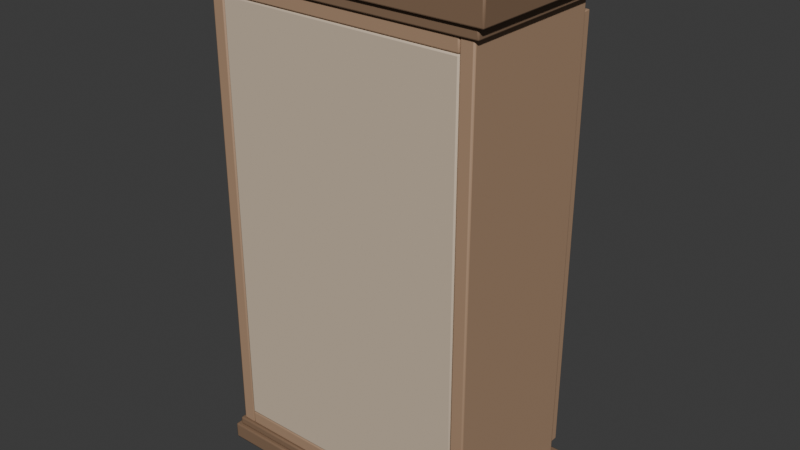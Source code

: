 # Source: wardrobe.blend  (saved by Blender 5.1.30; exported with 4.5.12 LTS)
import bpy
from mathutils import Matrix  # noqa: F401  (used for matrix-valued properties, if any)

bpy.ops.wm.read_factory_settings(use_empty=True)
scene = bpy.context.scene
scene.name = 'Scene'

# ---- collections
col_collection = bpy.data.collections.new('Collection'); scene.collection.children.link(col_collection)

# ---- materials (node trees are filled in below, after node groups)
mat_wardrobewood = bpy.data.materials.new('WardrobeWood')
mat_wardrobetrim = bpy.data.materials.new('WardrobeTrim')
mat_wardrobeinterior = bpy.data.materials.new('WardrobeInterior')
mat_wardrobemetal = bpy.data.materials.new('WardrobeMetal')

# ---- material node trees
mat_wardrobewood.use_nodes = True; mat_wardrobewood.node_tree.nodes.clear()
_N = mat_wardrobewood.node_tree.nodes; _L = mat_wardrobewood.node_tree.links
n0 = _N.new('ShaderNodeBsdfPrincipled'); n0.name = 'Principled BSDF'; n0.location = (-200, 100)
n0.inputs[0].default_value = (0.42, 0.268, 0.168, 1.0)
n0.inputs[2].default_value = 0.62
n1 = _N.new('ShaderNodeOutputMaterial'); n1.name = 'Material Output'; n1.location = (200, 100)
_L.new(n0.outputs[0], n1.inputs[0])
n1.is_active_output = True
mat_wardrobetrim.use_nodes = True; mat_wardrobetrim.node_tree.nodes.clear()
_N = mat_wardrobetrim.node_tree.nodes; _L = mat_wardrobetrim.node_tree.links
n0 = _N.new('ShaderNodeBsdfPrincipled'); n0.name = 'Principled BSDF'; n0.location = (-200, 100)
n0.inputs[0].default_value = (0.235, 0.145, 0.088, 1.0)
n0.inputs[2].default_value = 0.58
n1 = _N.new('ShaderNodeOutputMaterial'); n1.name = 'Material Output'; n1.location = (200, 100)
_L.new(n0.outputs[0], n1.inputs[0])
n1.is_active_output = True
mat_wardrobeinterior.use_nodes = True; mat_wardrobeinterior.node_tree.nodes.clear()
_N = mat_wardrobeinterior.node_tree.nodes; _L = mat_wardrobeinterior.node_tree.links
n0 = _N.new('ShaderNodeBsdfPrincipled'); n0.name = 'Principled BSDF'; n0.location = (-200, 100)
n0.inputs[0].default_value = (0.624, 0.502, 0.376, 1.0)
n0.inputs[2].default_value = 0.74
n1 = _N.new('ShaderNodeOutputMaterial'); n1.name = 'Material Output'; n1.location = (200, 100)
_L.new(n0.outputs[0], n1.inputs[0])
n1.is_active_output = True
mat_wardrobemetal.use_nodes = True; mat_wardrobemetal.node_tree.nodes.clear()
_N = mat_wardrobemetal.node_tree.nodes; _L = mat_wardrobemetal.node_tree.links
n0 = _N.new('ShaderNodeBsdfPrincipled'); n0.name = 'Principled BSDF'; n0.location = (-200, 100)
n0.inputs[0].default_value = (0.678, 0.549, 0.278, 1.0)
n0.inputs[1].default_value = 0.85
n0.inputs[2].default_value = 0.34
n1 = _N.new('ShaderNodeOutputMaterial'); n1.name = 'Material Output'; n1.location = (200, 100)
_L.new(n0.outputs[0], n1.inputs[0])
n1.is_active_output = True

# ---- world
world_world = bpy.data.worlds.new('World'); scene.world = world_world
world_world.use_nodes = True; world_world.node_tree.nodes.clear()
_N = world_world.node_tree.nodes; _L = world_world.node_tree.links
n0 = _N.new('ShaderNodeOutputWorld'); n0.name = 'World Output'; n0.location = (200, 100)
n1 = _N.new('ShaderNodeBackground'); n1.name = 'Background'; n1.location = (-200, 100)
n1.inputs[0].default_value = (0.05088, 0.05088, 0.05088, 1.0)
_L.new(n1.outputs[0], n0.inputs[0])
n0.is_active_output = True
world_world.color = (0.05088, 0.05088, 0.05088)
world_world.sun_shadow_jitter_overblur = 0.0

# ---- meshes
me_wardrobemesh = bpy.data.meshes.new('WardrobeMesh')
me_wardrobemesh.from_pydata([(-0.53, -0.29, 0.0), (-0.53, -0.29, 0.06), (-0.53, 0.33, 0.0), (-0.53, 0.33, 0.06), (0.53, -0.29, 0.0), (0.53, -0.29, 0.06), (0.53, 0.33, 0.0), (0.53, 0.33, 0.06), (-0.514, -0.278, 0.06), (-0.514, -0.278, 0.09), (-0.514, 0.318, 0.06), (-0.514, 0.318, 0.09), (0.514, -0.278, 0.06), (0.514, -0.278, 0.09), (0.514, 0.318, 0.06), (0.514, 0.318, 0.09), (-0.518, -0.28, 1.75), (-0.518, -0.28, 1.788), (-0.518, 0.32, 1.75), (-0.518, 0.32, 1.788), (0.518, -0.28, 1.75), (0.518, -0.28, 1.788), (0.518, 0.32, 1.75), (0.518, 0.32, 1.788), (-0.542, -0.294, 1.788), (-0.542, -0.294, 1.88), (-0.542, 0.334, 1.788), (-0.542, 0.334, 1.88), (0.542, -0.294, 1.788), (0.542, -0.294, 1.88), (0.542, 0.334, 1.788), (0.542, 0.334, 1.88), (-0.5, -0.27, 0.09), (-0.5, -0.27, 1.75), (-0.5, 0.27, 0.09), (-0.5, 0.27, 1.75), (-0.45, -0.27, 0.09), (-0.45, -0.27, 1.75), (-0.45, 0.27, 0.09), (-0.45, 0.27, 1.75), (0.45, -0.27, 0.09), (0.45, -0.27, 1.75), (0.45, 0.27, 0.09), (0.45, 0.27, 1.75), (0.5, -0.27, 0.09), (0.5, -0.27, 1.75), (0.5, 0.27, 0.09), (0.5, 0.27, 1.75), (-0.45, -0.27, 0.09), (-0.45, -0.27, 0.14), (-0.45, 0.27, 0.09), (-0.45, 0.27, 0.14), (0.45, -0.27, 0.09), (0.45, -0.27, 0.14), (0.45, 0.27, 0.09), (0.45, 0.27, 0.14), (-0.45, -0.27, 1.7), (-0.45, -0.27, 1.75), (-0.45, 0.27, 1.7), (-0.45, 0.27, 1.75), (0.45, -0.27, 1.7), (0.45, -0.27, 1.75), (0.45, 0.27, 1.7), (0.45, 0.27, 1.75), (-0.45, -0.27, 0.14), (-0.45, -0.27, 1.7), (-0.45, -0.24, 0.14), (-0.45, -0.24, 1.7), (0.45, -0.27, 0.14), (0.45, -0.27, 1.7), (0.45, -0.24, 0.14), (0.45, -0.24, 1.7), (-0.45, -0.24, 1.44), (-0.45, -0.24, 1.47), (-0.45, 0.25, 1.44), (-0.45, 0.25, 1.47), (0.45, -0.24, 1.44), (0.45, -0.24, 1.47), (0.45, 0.25, 1.44), (0.45, 0.25, 1.47), (-0.435, 1.907e-09, 1.356), (0.435, 1.907e-09, 1.356), (-0.435, 0.004944, 1.355), (0.435, 0.004944, 1.355), (-0.435, 0.009405, 1.353), (0.435, 0.009405, 1.353), (-0.435, 0.01294, 1.349), (0.435, 0.01294, 1.349), (-0.435, 0.01522, 1.345), (0.435, 0.01522, 1.345), (-0.435, 0.016, 1.34), (0.435, 0.016, 1.34), (-0.435, 0.01522, 1.335), (0.435, 0.01522, 1.335), (-0.435, 0.01294, 1.331), (0.435, 0.01294, 1.331), (-0.435, 0.009405, 1.327), (0.435, 0.009405, 1.327), (-0.435, 0.004944, 1.325), (0.435, 0.004944, 1.325), (-0.435, -1.907e-09, 1.324), (0.435, -1.907e-09, 1.324), (-0.435, -0.004944, 1.325), (0.435, -0.004944, 1.325), (-0.435, -0.009405, 1.327), (0.435, -0.009405, 1.327), (-0.435, -0.01294, 1.331), (0.435, -0.01294, 1.331), (-0.435, -0.01522, 1.335), (0.435, -0.01522, 1.335), (-0.435, -0.016, 1.34), (0.435, -0.016, 1.34), (-0.435, -0.01522, 1.345), (0.435, -0.01522, 1.345), (-0.435, -0.01294, 1.349), (0.435, -0.01294, 1.349), (-0.435, -0.009405, 1.353), (0.435, -0.009405, 1.353), (-0.435, -0.004944, 1.355), (0.435, -0.004944, 1.355)], [], [(0, 1, 3, 2), (2, 3, 7, 6), (6, 7, 5, 4), (4, 5, 1, 0), (2, 6, 4, 0), (7, 3, 1, 5), (8, 9, 11, 10), (10, 11, 15, 14), (14, 15, 13, 12), (12, 13, 9, 8), (10, 14, 12, 8), (15, 11, 9, 13), (16, 17, 19, 18), (18, 19, 23, 22), (22, 23, 21, 20), (20, 21, 17, 16), (18, 22, 20, 16), (23, 19, 17, 21), (24, 25, 27, 26), (26, 27, 31, 30), (30, 31, 29, 28), (28, 29, 25, 24), (26, 30, 28, 24), (31, 27, 25, 29), (32, 33, 35, 34), (34, 35, 39, 38), (38, 39, 37, 36), (36, 37, 33, 32), (34, 38, 36, 32), (39, 35, 33, 37), (40, 41, 43, 42), (42, 43, 47, 46), (46, 47, 45, 44), (44, 45, 41, 40), (42, 46, 44, 40), (47, 43, 41, 45), (48, 49, 51, 50), (50, 51, 55, 54), (54, 55, 53, 52), (52, 53, 49, 48), (50, 54, 52, 48), (55, 51, 49, 53), (56, 57, 59, 58), (58, 59, 63, 62), (62, 63, 61, 60), (60, 61, 57, 56), (58, 62, 60, 56), (63, 59, 57, 61), (64, 65, 67, 66), (66, 67, 71, 70), (70, 71, 69, 68), (68, 69, 65, 64), (66, 70, 68, 64), (71, 67, 65, 69), (72, 73, 75, 74), (74, 75, 79, 78), (78, 79, 77, 76), (76, 77, 73, 72), (74, 78, 76, 72), (79, 75, 73, 77), (80, 81, 83, 82), (82, 83, 85, 84), (84, 85, 87, 86), (86, 87, 89, 88), (88, 89, 91, 90), (90, 91, 93, 92), (92, 93, 95, 94), (94, 95, 97, 96), (96, 97, 99, 98), (98, 99, 101, 100), (100, 101, 103, 102), (102, 103, 105, 104), (104, 105, 107, 106), (106, 107, 109, 108), (108, 109, 111, 110), (110, 111, 113, 112), (112, 113, 115, 114), (114, 115, 117, 116), (83, 81, 119, 117, 115, 113, 111, 109, 107, 105, 103, 101, 99, 97, 95, 93, 91, 89, 87, 85), (116, 117, 119, 118), (118, 119, 81, 80), (80, 82, 84, 86, 88, 90, 92, 94, 96, 98, 100, 102, 104, 106, 108, 110, 112, 114, 116, 118)])
me_wardrobemesh.polygons.foreach_set('use_smooth', [True] * 82)
me_wardrobemesh.polygons.foreach_set('material_index', [1, 1, 1, 1, 1, 1, 1, 1, 1, 1, 1, 1, 1, 1, 1, 1, 1, 1, 1, 1, 1, 1, 1, 1, 0, 0, 0, 0, 0, 0, 0, 0, 0, 0, 0, 0, 0, 0, 0, 0, 0, 0, 0, 0, 0, 0, 0, 0, 2, 2, 2, 2, 2, 2, 2, 2, 2, 2, 2, 2, 3, 3, 3, 3, 3, 3, 3, 3, 3, 3, 3, 3, 3, 3, 3, 3, 3, 3, 3, 3, 3, 3])
_k = set([(0, 1), (0, 2), (0, 4), (1, 3), (1, 5), (2, 3), (2, 6), (3, 7), (4, 5), (4, 6), (5, 7), (6, 7), (8, 9), (8, 10), (8, 12), (9, 11), (9, 13), (10, 11), (10, 14), (11, 15), (12, 13), (12, 14), (13, 15), (14, 15), (16, 17), (16, 18), (16, 20), (17, 19), (17, 21), (18, 19), (18, 22), (19, 23), (20, 21), (20, 22), (21, 23), (22, 23), (24, 25), (24, 26), (24, 28), (25, 27), (25, 29), (26, 27), (26, 30), (27, 31), (28, 29), (28, 30), (29, 31), (30, 31), (32, 33), (32, 34), (32, 36), (33, 35), (33, 37), (34, 35), (34, 38), (35, 39), (36, 37), (36, 38), (37, 39), (38, 39), (40, 41), (40, 42), (40, 44), (41, 43), (41, 45), (42, 43), (42, 46), (43, 47), (44, 45), (44, 46), (45, 47), (46, 47), (48, 49), (48, 50), (48, 52), (49, 51), (49, 53), (50, 51), (50, 54), (51, 55), (52, 53), (52, 54), (53, 55), (54, 55), (56, 57), (56, 58), (56, 60), (57, 59), (57, 61), (58, 59), (58, 62), (59, 63), (60, 61), (60, 62), (61, 63), (62, 63), (64, 65), (64, 66), (64, 68), (65, 67), (65, 69), (66, 67), (66, 70), (67, 71), (68, 69), (68, 70), (69, 71), (70, 71), (72, 73), (72, 74), (72, 76), (73, 75), (73, 77), (74, 75), (74, 78), (75, 79), (76, 77), (76, 78), (77, 79), (78, 79), (80, 82), (80, 118), (81, 83), (81, 119), (82, 84), (83, 85), (84, 86), (85, 87), (86, 88), (87, 89), (88, 90), (89, 91), (90, 92), (91, 93), (92, 94), (93, 95), (94, 96), (95, 97), (96, 98), (97, 99), (98, 100), (99, 101), (100, 102), (101, 103), (102, 104), (103, 105), (104, 106), (105, 107), (106, 108), (107, 109), (108, 110), (109, 111), (110, 112), (111, 113), (112, 114), (113, 115), (114, 116), (115, 117), (116, 118), (117, 119)])
me_wardrobemesh.attributes.new('sharp_edge', 'BOOLEAN', 'EDGE').data.foreach_set('value', [ (min(e.vertices), max(e.vertices)) in _k for e in me_wardrobemesh.edges])
me_wardrobemesh.materials.append(mat_wardrobewood)
me_wardrobemesh.materials.append(mat_wardrobetrim)
me_wardrobemesh.materials.append(mat_wardrobeinterior)
me_wardrobemesh.materials.append(mat_wardrobemetal)
me_wardrobemesh.update()
me_wardrobedoorlmesh = bpy.data.meshes.new('WardrobeDoorLMesh')
me_wardrobedoorlmesh.from_pydata([(0.0, 2.98e-08, 0.14), (0.0, 2.98e-08, 1.7), (0.084, 0.02, 0.224), (0.084, 0.02, 1.616), (0.485, 2.98e-08, 0.14), (0.485, 2.98e-08, 1.7), (0.401, 0.02, 0.224), (0.401, 0.02, 1.616), (0.0, 0.04, 1.7), (0.0, 0.04, 0.14), (0.485, 0.04, 0.14), (0.485, 0.04, 1.7), (0.058, 0.033, 1.642), (0.058, 0.033, 0.198), (0.427, 0.033, 0.198), (0.427, 0.033, 1.642), (0.415, 0.04, 0.825), (0.415, 0.075, 0.825), (0.4119, 0.04, 0.8245), (0.4119, 0.075, 0.8245), (0.4091, 0.04, 0.8231), (0.4091, 0.075, 0.8231), (0.4069, 0.04, 0.8209), (0.4069, 0.075, 0.8209), (0.4055, 0.04, 0.8181), (0.4055, 0.075, 0.8181), (0.405, 0.04, 0.815), (0.405, 0.075, 0.815), (0.4055, 0.04, 0.8119), (0.4055, 0.075, 0.8119), (0.4069, 0.04, 0.8091), (0.4069, 0.075, 0.8091), (0.4091, 0.04, 0.8069), (0.4091, 0.075, 0.8069), (0.4119, 0.04, 0.8055), (0.4119, 0.075, 0.8055), (0.415, 0.04, 0.805), (0.415, 0.075, 0.805), (0.4181, 0.04, 0.8055), (0.4181, 0.075, 0.8055), (0.4209, 0.04, 0.8069), (0.4209, 0.075, 0.8069), (0.4231, 0.04, 0.8091), (0.4231, 0.075, 0.8091), (0.4245, 0.04, 0.8119), (0.4245, 0.075, 0.8119), (0.425, 0.04, 0.815), (0.425, 0.075, 0.815), (0.4245, 0.04, 0.8181), (0.4245, 0.075, 0.8181), (0.4231, 0.04, 0.8209), (0.4231, 0.075, 0.8209), (0.4209, 0.04, 0.8231), (0.4209, 0.075, 0.8231), (0.4181, 0.04, 0.8245), (0.4181, 0.075, 0.8245), (0.415, 0.04, 1.035), (0.415, 0.075, 1.035), (0.4119, 0.04, 1.035), (0.4119, 0.075, 1.035), (0.4091, 0.04, 1.033), (0.4091, 0.075, 1.033), (0.4069, 0.04, 1.031), (0.4069, 0.075, 1.031), (0.4055, 0.04, 1.028), (0.4055, 0.075, 1.028), (0.405, 0.04, 1.025), (0.405, 0.075, 1.025), (0.4055, 0.04, 1.022), (0.4055, 0.075, 1.022), (0.4069, 0.04, 1.019), (0.4069, 0.075, 1.019), (0.4091, 0.04, 1.017), (0.4091, 0.075, 1.017), (0.4119, 0.04, 1.015), (0.4119, 0.075, 1.015), (0.415, 0.04, 1.015), (0.415, 0.075, 1.015), (0.4181, 0.04, 1.015), (0.4181, 0.075, 1.015), (0.4209, 0.04, 1.017), (0.4209, 0.075, 1.017), (0.4231, 0.04, 1.019), (0.4231, 0.075, 1.019), (0.4245, 0.04, 1.022), (0.4245, 0.075, 1.022), (0.425, 0.04, 1.025), (0.425, 0.075, 1.025), (0.4245, 0.04, 1.028), (0.4245, 0.075, 1.028), (0.4231, 0.04, 1.031), (0.4231, 0.075, 1.031), (0.4209, 0.04, 1.033), (0.4209, 0.075, 1.033), (0.4181, 0.04, 1.035), (0.4181, 0.075, 1.035), (0.415, 0.063, 0.815), (0.415, 0.063, 1.025), (0.4113, 0.06359, 0.815), (0.4113, 0.06359, 1.025), (0.4079, 0.06529, 0.815), (0.4079, 0.06529, 1.025), (0.4053, 0.06795, 0.815), (0.4053, 0.06795, 1.025), (0.4036, 0.07129, 0.815), (0.4036, 0.07129, 1.025), (0.403, 0.075, 0.815), (0.403, 0.075, 1.025), (0.4036, 0.07871, 0.815), (0.4036, 0.07871, 1.025), (0.4053, 0.08205, 0.815), (0.4053, 0.08205, 1.025), (0.4079, 0.08471, 0.815), (0.4079, 0.08471, 1.025), (0.4113, 0.08641, 0.815), (0.4113, 0.08641, 1.025), (0.415, 0.087, 0.815), (0.415, 0.087, 1.025), (0.4187, 0.08641, 0.815), (0.4187, 0.08641, 1.025), (0.4221, 0.08471, 0.815), (0.4221, 0.08471, 1.025), (0.4247, 0.08205, 0.815), (0.4247, 0.08205, 1.025), (0.4264, 0.07871, 0.815), (0.4264, 0.07871, 1.025), (0.427, 0.075, 0.815), (0.427, 0.075, 1.025), (0.4264, 0.07129, 0.815), (0.4264, 0.07129, 1.025), (0.4247, 0.06795, 0.815), (0.4247, 0.06795, 1.025), (0.4221, 0.06529, 0.815), (0.4221, 0.06529, 1.025), (0.4187, 0.06359, 0.815), (0.4187, 0.06359, 1.025)], [], [(0, 1, 8, 9), (2, 3, 7, 6), (10, 11, 5, 4), (4, 5, 1, 0), (9, 10, 4, 0), (11, 8, 1, 5), (12, 13, 9, 8), (13, 14, 10, 9), (15, 12, 8, 11), (14, 15, 11, 10), (3, 2, 13, 12), (2, 6, 14, 13), (7, 3, 12, 15), (6, 7, 15, 14), (16, 17, 19, 18), (80, 81, 83, 82), (66, 67, 69, 68), (18, 19, 21, 20), (78, 79, 81, 80), (116, 117, 119, 118), (20, 21, 23, 22), (112, 113, 115, 114), (22, 23, 25, 24), (64, 65, 67, 66), (24, 25, 27, 26), (76, 77, 79, 78), (26, 27, 29, 28), (104, 105, 107, 106), (28, 29, 31, 30), (100, 101, 103, 102), (62, 63, 65, 64), (30, 31, 33, 32), (74, 75, 77, 76), (32, 33, 35, 34), (34, 35, 37, 36), (60, 61, 63, 62), (36, 37, 39, 38), (72, 73, 75, 74), (118, 119, 121, 120), (38, 39, 41, 40), (114, 115, 117, 116), (40, 41, 43, 42), (58, 59, 61, 60), (42, 43, 45, 44), (70, 71, 73, 72), (44, 45, 47, 46), (46, 47, 49, 48), (102, 103, 105, 104), (56, 57, 59, 58), (48, 49, 51, 50), (68, 69, 71, 70), (50, 51, 53, 52), (19, 17, 55, 53, 51, 49, 47, 45, 43, 41, 39, 37, 35, 33, 31, 29, 27, 25, 23, 21), (52, 53, 55, 54), (54, 55, 17, 16), (16, 18, 20, 22, 24, 26, 28, 30, 32, 34, 36, 38, 40, 42, 44, 46, 48, 50, 52, 54), (98, 99, 101, 100), (82, 83, 85, 84), (110, 111, 113, 112), (84, 85, 87, 86), (86, 87, 89, 88), (96, 97, 99, 98), (88, 89, 91, 90), (108, 109, 111, 110), (90, 91, 93, 92), (68, 70, 72, 74, 76, 78, 80, 82, 84, 86, 88, 90, 92, 94, 56, 58, 60, 62, 64, 66), (92, 93, 95, 94), (106, 107, 109, 108), (120, 121, 123, 122), (94, 95, 57, 56), (83, 81, 79, 77, 75, 73, 71, 69, 67, 65, 63, 61, 59, 57, 95, 93, 91, 89, 87, 85), (122, 123, 125, 124), (124, 125, 127, 126), (126, 127, 129, 128), (128, 129, 131, 130), (130, 131, 133, 132), (104, 106, 108, 110, 112, 114, 116, 118, 120, 122, 124, 126, 128, 130, 132, 134, 96, 98, 100, 102), (132, 133, 135, 134), (134, 135, 97, 96), (115, 113, 111, 109, 107, 105, 103, 101, 99, 97, 135, 133, 131, 129, 127, 125, 123, 121, 119, 117)])
me_wardrobedoorlmesh.polygons.foreach_set('use_smooth', [True] * 80)
me_wardrobedoorlmesh.polygons.foreach_set('material_index', [0, 0, 0, 0, 0, 0, 0, 0, 0, 0, 0, 0, 0, 0, 3, 3, 3, 3, 3, 3, 3, 3, 3, 3, 3, 3, 3, 3, 3, 3, 3, 3, 3, 3, 3, 3, 3, 3, 3, 3, 3, 3, 3, 3, 3, 3, 3, 3, 3, 3, 3, 3, 3, 3, 3, 3, 3, 3, 3, 3, 3, 3, 3, 3, 3, 3, 3, 3, 3, 3, 3, 3, 3, 3, 3, 3, 3, 3, 3, 3])
_k = set([(0, 1), (0, 4), (0, 9), (1, 5), (1, 8), (2, 13), (3, 12), (4, 5), (4, 10), (5, 11), (6, 14), (7, 15), (8, 9), (8, 11), (9, 10), (10, 11), (16, 18), (16, 54), (17, 19), (17, 55), (18, 20), (19, 21), (20, 22), (21, 23), (22, 24), (23, 25), (24, 26), (25, 27), (26, 28), (27, 29), (28, 30), (29, 31), (30, 32), (31, 33), (32, 34), (33, 35), (34, 36), (35, 37), (36, 38), (37, 39), (38, 40), (39, 41), (40, 42), (41, 43), (42, 44), (43, 45), (44, 46), (45, 47), (46, 48), (47, 49), (48, 50), (49, 51), (50, 52), (51, 53), (52, 54), (53, 55), (56, 58), (56, 94), (57, 59), (57, 95), (58, 60), (59, 61), (60, 62), (61, 63), (62, 64), (63, 65), (64, 66), (65, 67), (66, 68), (67, 69), (68, 70), (69, 71), (70, 72), (71, 73), (72, 74), (73, 75), (74, 76), (75, 77), (76, 78), (77, 79), (78, 80), (79, 81), (80, 82), (81, 83), (82, 84), (83, 85), (84, 86), (85, 87), (86, 88), (87, 89), (88, 90), (89, 91), (90, 92), (91, 93), (92, 94), (93, 95), (96, 98), (96, 134), (97, 99), (97, 135), (98, 100), (99, 101), (100, 102), (101, 103), (102, 104), (103, 105), (104, 106), (105, 107), (106, 108), (107, 109), (108, 110), (109, 111), (110, 112), (111, 113), (112, 114), (113, 115), (114, 116), (115, 117), (116, 118), (117, 119), (118, 120), (119, 121), (120, 122), (121, 123), (122, 124), (123, 125), (124, 126), (125, 127), (126, 128), (127, 129), (128, 130), (129, 131), (130, 132), (131, 133), (132, 134), (133, 135)])
me_wardrobedoorlmesh.attributes.new('sharp_edge', 'BOOLEAN', 'EDGE').data.foreach_set('value', [ (min(e.vertices), max(e.vertices)) in _k for e in me_wardrobedoorlmesh.edges])
me_wardrobedoorlmesh.materials.append(mat_wardrobewood)
me_wardrobedoorlmesh.materials.append(mat_wardrobetrim)
me_wardrobedoorlmesh.materials.append(mat_wardrobeinterior)
me_wardrobedoorlmesh.materials.append(mat_wardrobemetal)
me_wardrobedoorlmesh.update()
me_wardrobedoorrmesh = bpy.data.meshes.new('WardrobeDoorRMesh')
me_wardrobedoorrmesh.from_pydata([(-0.485, 2.98e-08, 0.14), (-0.485, 2.98e-08, 1.7), (-0.401, 0.02, 0.224), (-0.401, 0.02, 1.616), (0.0, 2.98e-08, 0.14), (0.0, 2.98e-08, 1.7), (-0.084, 0.02, 0.224), (-0.084, 0.02, 1.616), (-0.485, 0.04, 1.7), (-0.485, 0.04, 0.14), (0.0, 0.04, 0.14), (0.0, 0.04, 1.7), (-0.427, 0.033, 1.642), (-0.427, 0.033, 0.198), (-0.058, 0.033, 0.198), (-0.058, 0.033, 1.642), (-0.415, 0.04, 0.825), (-0.415, 0.075, 0.825), (-0.4181, 0.04, 0.8245), (-0.4181, 0.075, 0.8245), (-0.4209, 0.04, 0.8231), (-0.4209, 0.075, 0.8231), (-0.4231, 0.04, 0.8209), (-0.4231, 0.075, 0.8209), (-0.4245, 0.04, 0.8181), (-0.4245, 0.075, 0.8181), (-0.425, 0.04, 0.815), (-0.425, 0.075, 0.815), (-0.4245, 0.04, 0.8119), (-0.4245, 0.075, 0.8119), (-0.4231, 0.04, 0.8091), (-0.4231, 0.075, 0.8091), (-0.4209, 0.04, 0.8069), (-0.4209, 0.075, 0.8069), (-0.4181, 0.04, 0.8055), (-0.4181, 0.075, 0.8055), (-0.415, 0.04, 0.805), (-0.415, 0.075, 0.805), (-0.4119, 0.04, 0.8055), (-0.4119, 0.075, 0.8055), (-0.4091, 0.04, 0.8069), (-0.4091, 0.075, 0.8069), (-0.4069, 0.04, 0.8091), (-0.4069, 0.075, 0.8091), (-0.4055, 0.04, 0.8119), (-0.4055, 0.075, 0.8119), (-0.405, 0.04, 0.815), (-0.405, 0.075, 0.815), (-0.4055, 0.04, 0.8181), (-0.4055, 0.075, 0.8181), (-0.4069, 0.04, 0.8209), (-0.4069, 0.075, 0.8209), (-0.4091, 0.04, 0.8231), (-0.4091, 0.075, 0.8231), (-0.4119, 0.04, 0.8245), (-0.4119, 0.075, 0.8245), (-0.415, 0.04, 1.035), (-0.415, 0.075, 1.035), (-0.4181, 0.04, 1.035), (-0.4181, 0.075, 1.035), (-0.4209, 0.04, 1.033), (-0.4209, 0.075, 1.033), (-0.4231, 0.04, 1.031), (-0.4231, 0.075, 1.031), (-0.4245, 0.04, 1.028), (-0.4245, 0.075, 1.028), (-0.425, 0.04, 1.025), (-0.425, 0.075, 1.025), (-0.4245, 0.04, 1.022), (-0.4245, 0.075, 1.022), (-0.4231, 0.04, 1.019), (-0.4231, 0.075, 1.019), (-0.4209, 0.04, 1.017), (-0.4209, 0.075, 1.017), (-0.4181, 0.04, 1.015), (-0.4181, 0.075, 1.015), (-0.415, 0.04, 1.015), (-0.415, 0.075, 1.015), (-0.4119, 0.04, 1.015), (-0.4119, 0.075, 1.015), (-0.4091, 0.04, 1.017), (-0.4091, 0.075, 1.017), (-0.4069, 0.04, 1.019), (-0.4069, 0.075, 1.019), (-0.4055, 0.04, 1.022), (-0.4055, 0.075, 1.022), (-0.405, 0.04, 1.025), (-0.405, 0.075, 1.025), (-0.4055, 0.04, 1.028), (-0.4055, 0.075, 1.028), (-0.4069, 0.04, 1.031), (-0.4069, 0.075, 1.031), (-0.4091, 0.04, 1.033), (-0.4091, 0.075, 1.033), (-0.4119, 0.04, 1.035), (-0.4119, 0.075, 1.035), (-0.415, 0.063, 0.815), (-0.415, 0.063, 1.025), (-0.4187, 0.06359, 0.815), (-0.4187, 0.06359, 1.025), (-0.4221, 0.06529, 0.815), (-0.4221, 0.06529, 1.025), (-0.4247, 0.06795, 0.815), (-0.4247, 0.06795, 1.025), (-0.4264, 0.07129, 0.815), (-0.4264, 0.07129, 1.025), (-0.427, 0.075, 0.815), (-0.427, 0.075, 1.025), (-0.4264, 0.07871, 0.815), (-0.4264, 0.07871, 1.025), (-0.4247, 0.08205, 0.815), (-0.4247, 0.08205, 1.025), (-0.4221, 0.08471, 0.815), (-0.4221, 0.08471, 1.025), (-0.4187, 0.08641, 0.815), (-0.4187, 0.08641, 1.025), (-0.415, 0.087, 0.815), (-0.415, 0.087, 1.025), (-0.4113, 0.08641, 0.815), (-0.4113, 0.08641, 1.025), (-0.4079, 0.08471, 0.815), (-0.4079, 0.08471, 1.025), (-0.4053, 0.08205, 0.815), (-0.4053, 0.08205, 1.025), (-0.4036, 0.07871, 0.815), (-0.4036, 0.07871, 1.025), (-0.403, 0.075, 0.815), (-0.403, 0.075, 1.025), (-0.4036, 0.07129, 0.815), (-0.4036, 0.07129, 1.025), (-0.4053, 0.06795, 0.815), (-0.4053, 0.06795, 1.025), (-0.4079, 0.06529, 0.815), (-0.4079, 0.06529, 1.025), (-0.4113, 0.06359, 0.815), (-0.4113, 0.06359, 1.025)], [], [(0, 1, 8, 9), (2, 3, 7, 6), (10, 11, 5, 4), (4, 5, 1, 0), (9, 10, 4, 0), (11, 8, 1, 5), (12, 13, 9, 8), (13, 14, 10, 9), (15, 12, 8, 11), (14, 15, 11, 10), (3, 2, 13, 12), (2, 6, 14, 13), (7, 3, 12, 15), (6, 7, 15, 14), (16, 17, 19, 18), (80, 81, 83, 82), (66, 67, 69, 68), (18, 19, 21, 20), (78, 79, 81, 80), (116, 117, 119, 118), (20, 21, 23, 22), (112, 113, 115, 114), (22, 23, 25, 24), (64, 65, 67, 66), (24, 25, 27, 26), (76, 77, 79, 78), (26, 27, 29, 28), (104, 105, 107, 106), (28, 29, 31, 30), (100, 101, 103, 102), (62, 63, 65, 64), (30, 31, 33, 32), (74, 75, 77, 76), (32, 33, 35, 34), (34, 35, 37, 36), (60, 61, 63, 62), (36, 37, 39, 38), (72, 73, 75, 74), (118, 119, 121, 120), (38, 39, 41, 40), (114, 115, 117, 116), (40, 41, 43, 42), (58, 59, 61, 60), (42, 43, 45, 44), (70, 71, 73, 72), (44, 45, 47, 46), (46, 47, 49, 48), (102, 103, 105, 104), (56, 57, 59, 58), (48, 49, 51, 50), (68, 69, 71, 70), (50, 51, 53, 52), (19, 17, 55, 53, 51, 49, 47, 45, 43, 41, 39, 37, 35, 33, 31, 29, 27, 25, 23, 21), (52, 53, 55, 54), (54, 55, 17, 16), (16, 18, 20, 22, 24, 26, 28, 30, 32, 34, 36, 38, 40, 42, 44, 46, 48, 50, 52, 54), (98, 99, 101, 100), (82, 83, 85, 84), (110, 111, 113, 112), (84, 85, 87, 86), (86, 87, 89, 88), (96, 97, 99, 98), (88, 89, 91, 90), (108, 109, 111, 110), (90, 91, 93, 92), (68, 70, 72, 74, 76, 78, 80, 82, 84, 86, 88, 90, 92, 94, 56, 58, 60, 62, 64, 66), (92, 93, 95, 94), (106, 107, 109, 108), (120, 121, 123, 122), (94, 95, 57, 56), (83, 81, 79, 77, 75, 73, 71, 69, 67, 65, 63, 61, 59, 57, 95, 93, 91, 89, 87, 85), (122, 123, 125, 124), (124, 125, 127, 126), (126, 127, 129, 128), (128, 129, 131, 130), (130, 131, 133, 132), (104, 106, 108, 110, 112, 114, 116, 118, 120, 122, 124, 126, 128, 130, 132, 134, 96, 98, 100, 102), (132, 133, 135, 134), (134, 135, 97, 96), (115, 113, 111, 109, 107, 105, 103, 101, 99, 97, 135, 133, 131, 129, 127, 125, 123, 121, 119, 117)])
me_wardrobedoorrmesh.polygons.foreach_set('use_smooth', [True] * 80)
me_wardrobedoorrmesh.polygons.foreach_set('material_index', [0, 0, 0, 0, 0, 0, 0, 0, 0, 0, 0, 0, 0, 0, 3, 3, 3, 3, 3, 3, 3, 3, 3, 3, 3, 3, 3, 3, 3, 3, 3, 3, 3, 3, 3, 3, 3, 3, 3, 3, 3, 3, 3, 3, 3, 3, 3, 3, 3, 3, 3, 3, 3, 3, 3, 3, 3, 3, 3, 3, 3, 3, 3, 3, 3, 3, 3, 3, 3, 3, 3, 3, 3, 3, 3, 3, 3, 3, 3, 3])
_k = set([(0, 1), (0, 4), (0, 9), (1, 5), (1, 8), (2, 13), (3, 12), (4, 5), (4, 10), (5, 11), (6, 14), (7, 15), (8, 9), (8, 11), (9, 10), (10, 11), (16, 18), (16, 54), (17, 19), (17, 55), (18, 20), (19, 21), (20, 22), (21, 23), (22, 24), (23, 25), (24, 26), (25, 27), (26, 28), (27, 29), (28, 30), (29, 31), (30, 32), (31, 33), (32, 34), (33, 35), (34, 36), (35, 37), (36, 38), (37, 39), (38, 40), (39, 41), (40, 42), (41, 43), (42, 44), (43, 45), (44, 46), (45, 47), (46, 48), (47, 49), (48, 50), (49, 51), (50, 52), (51, 53), (52, 54), (53, 55), (56, 58), (56, 94), (57, 59), (57, 95), (58, 60), (59, 61), (60, 62), (61, 63), (62, 64), (63, 65), (64, 66), (65, 67), (66, 68), (67, 69), (68, 70), (69, 71), (70, 72), (71, 73), (72, 74), (73, 75), (74, 76), (75, 77), (76, 78), (77, 79), (78, 80), (79, 81), (80, 82), (81, 83), (82, 84), (83, 85), (84, 86), (85, 87), (86, 88), (87, 89), (88, 90), (89, 91), (90, 92), (91, 93), (92, 94), (93, 95), (96, 98), (96, 134), (97, 99), (97, 135), (98, 100), (99, 101), (100, 102), (101, 103), (102, 104), (103, 105), (104, 106), (105, 107), (106, 108), (107, 109), (108, 110), (109, 111), (110, 112), (111, 113), (112, 114), (113, 115), (114, 116), (115, 117), (116, 118), (117, 119), (118, 120), (119, 121), (120, 122), (121, 123), (122, 124), (123, 125), (124, 126), (125, 127), (126, 128), (127, 129), (128, 130), (129, 131), (130, 132), (131, 133), (132, 134), (133, 135)])
me_wardrobedoorrmesh.attributes.new('sharp_edge', 'BOOLEAN', 'EDGE').data.foreach_set('value', [ (min(e.vertices), max(e.vertices)) in _k for e in me_wardrobedoorrmesh.edges])
me_wardrobedoorrmesh.materials.append(mat_wardrobewood)
me_wardrobedoorrmesh.materials.append(mat_wardrobetrim)
me_wardrobedoorrmesh.materials.append(mat_wardrobeinterior)
me_wardrobedoorrmesh.materials.append(mat_wardrobemetal)
me_wardrobedoorrmesh.update()

# ---- objects
ob_wardrobe = bpy.data.objects.new('Wardrobe', me_wardrobemesh)
ob_wardrobedoorl = bpy.data.objects.new('WardrobeDoorL', me_wardrobedoorlmesh)
ob_wardrobedoorr = bpy.data.objects.new('WardrobeDoorR', me_wardrobedoorrmesh)

# ---- transforms, parenting, visibility, modifiers, constraints
ob_wardrobe.location = (0.0, 0.0, 0.0)
_m = ob_wardrobe.modifiers.new('Bevel', 'BEVEL')
_m.width = 0.006
_m.width_pct = 0.006
_m.segments = 2
ob_wardrobedoorl.location = (-0.49, 0.27, 0.0)
_m = ob_wardrobedoorl.modifiers.new('Bevel', 'BEVEL')
_m.width = 0.006
_m.width_pct = 0.006
_m.segments = 2
ob_wardrobedoorr.location = (0.49, 0.27, 0.0)
_m = ob_wardrobedoorr.modifiers.new('Bevel', 'BEVEL')
_m.width = 0.006
_m.width_pct = 0.006
_m.segments = 2

# ---- collection membership
scene.collection.objects.link(ob_wardrobe)
scene.collection.objects.link(ob_wardrobedoorl)
scene.collection.objects.link(ob_wardrobedoorr)

# ---- scene / render settings (as saved in the file)
scene.frame_start = 1; scene.frame_end = 250; scene.frame_set(1)
scene.render.engine = 'BLENDER_EEVEE_NEXT'
scene.render.bake_bias = 0.0
scene.render.bake_samples = 0
scene.cycles.sampling_pattern = 'TABULATED_SOBOL'
scene.eevee.use_volume_custom_range = False
bpy.context.view_layer.update()

# ---- added for rendering (the .blend has no active camera and no usable light): camera, sun
cam_auto = bpy.data.cameras.new('AutoCamera')
cam_auto.lens = 50.0
cam_auto.sensor_width = 36.0
cam_auto.clip_end = 1000.0
ob_auto_camera = bpy.data.objects.new('AutoCamera', cam_auto)
scene.collection.objects.link(ob_auto_camera)
ob_auto_camera.location = (2.09625, -2.484, 2.617)
ob_auto_camera.rotation_euler = (1.09748, -7.21219e-08, 0.694738)
scene.camera = ob_auto_camera
light_auto_sun = bpy.data.lights.new('AutoSun', 'SUN')
light_auto_sun.energy = 3.0
light_auto_sun.angle = 0.0523599
ob_auto_sun = bpy.data.objects.new('AutoSun', light_auto_sun)
scene.collection.objects.link(ob_auto_sun)
ob_auto_sun.rotation_euler = (0.872665, 0.174533, 0.523599)
bpy.context.view_layer.update()

